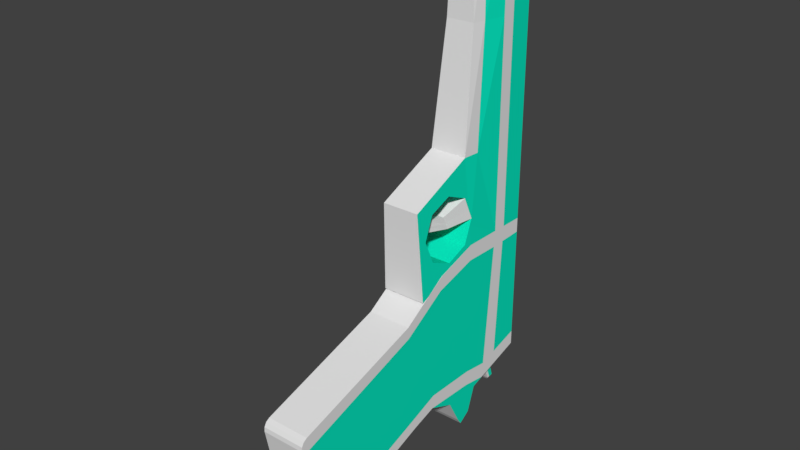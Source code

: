 # Source: Pistol.blend  (saved by Blender 2.79.0; exported with 4.5.12 LTS)
import bpy
from mathutils import Matrix  # noqa: F401  (used for matrix-valued properties, if any)

bpy.ops.wm.read_factory_settings(use_empty=True)
scene = bpy.context.scene
scene.name = 'Scene'

# ---- collections
col_collection_1 = bpy.data.collections.new('Collection 1'); scene.collection.children.link(col_collection_1)

# ---- materials (node trees are filled in below, after node groups)
mat_material_001 = bpy.data.materials.new('Material.001')
mat_material_001.alpha_threshold = 0.0
mat_material_001.use_transparent_shadow = False
mat_material_001.diffuse_color = (0.002637, 0.8, 0.5311, 1.0)
mat_material_001.roughness = 0.5
mat_material_002 = bpy.data.materials.new('Material.002')
mat_material_002.alpha_threshold = 0.0
mat_material_002.use_transparent_shadow = False
mat_material_002.roughness = 0.5

# ---- material node trees

# ---- world
world_world = bpy.data.worlds.new('World'); scene.world = world_world
world_world.color = (0.05088, 0.05088, 0.05088)
world_world.use_sun_shadow = False
world_world.sun_shadow_jitter_overblur = 0.0
world_world.cycles.sampling_method = 'MANUAL'

# ---- meshes
me_cube_001 = bpy.data.meshes.new('Cube.001')
me_cube_001.from_pydata([(-0.03461, 0.0789, 0.05802), (-0.02208, 0.07875, 0.05802), (-0.04436, -0.02538, 0.06561), (-0.01477, -0.02572, 0.06561), (-0.04316, 0.07751, -0.02139), (-0.04315, 0.07838, 0.01465), (-0.0346, 0.08017, 0.04049), (-0.02207, 0.08002, 0.04049), (-0.01356, 0.07804, 0.01465), (-0.01357, 0.07716, -0.02139), (-0.01477, -0.02572, 0.04059), (-0.01477, -0.02572, 0.01465), (-0.01465, -0.0156, -0.01472), (-0.04436, -0.02538, 0.04059), (-0.04436, -0.02538, 0.01465), (-0.04424, -0.01526, -0.01472), (-0.0135, 0.08293, -0.03875), (-0.0144, 0.005841, -0.04647), (-0.04399, 0.006186, -0.04647), (-0.04309, 0.08327, -0.03875), (-0.04273, 0.114, -0.1187), (-0.04277, 0.1105, -0.1251), (-0.04273, 0.1143, -0.1215), (-0.04274, 0.113, -0.1239), (-0.01319, 0.1102, -0.1251), (-0.01315, 0.1137, -0.1187), (-0.01316, 0.1127, -0.1239), (-0.01314, 0.114, -0.1215), (-0.04356, 0.0434, -0.1386), (-0.04364, 0.03606, -0.1344), (-0.04359, 0.0404, -0.1384), (-0.04362, 0.03771, -0.1369), (-0.01405, 0.03572, -0.1344), (-0.01397, 0.04306, -0.1386), (-0.01404, 0.03737, -0.1369), (-0.014, 0.04005, -0.1384), (-0.04307, 0.08491, -0.002959), (-0.04307, 0.08482, 0.01411), (-0.04308, 0.08385, 0.02321), (-0.0135, 0.08351, 0.02321), (-0.01349, 0.08447, 0.01411), (-0.01348, 0.08456, -0.002959), (-0.04287, 0.1019, 0.006363), (-0.04282, 0.1062, 0.00951), (-0.04289, 0.1008, 0.01732), (-0.0133, 0.1005, 0.01732), (-0.01324, 0.1059, 0.00951), (-0.01329, 0.1015, 0.006363), (-0.04312, 0.08088, 0.03198), (-0.04324, 0.07007, 0.06561), (-0.01366, 0.06972, 0.06561), (-0.01353, 0.08054, 0.03198), (-0.0319, 0.08647, 0.05027), (-0.0319, 0.08573, 0.05671), (-0.02463, 0.08565, 0.05671), (-0.02462, 0.08638, 0.05027), (-0.03176, 0.0983, 0.05556), (-0.03177, 0.09757, 0.06028), (-0.02449, 0.09748, 0.06028), (-0.02448, 0.09822, 0.05556), (-0.02957, 0.1008, 0.05738), (-0.02958, 0.1005, 0.0593), (-0.02661, 0.1004, 0.0593), (-0.02661, 0.1007, 0.05738), (-0.01706, -0.222, 0.06561), (-0.04665, -0.2216, 0.06561), (-0.01706, -0.222, 0.04059), (-0.02431, -0.2219, 0.01833), (-0.04665, -0.2216, 0.04059), (-0.0394, -0.2217, 0.01833), (-0.04598, -0.1647, 0.06561), (-0.0164, -0.1651, 0.06561), (-0.04598, -0.1647, 0.04059), (-0.0164, -0.1651, 0.04059), (-0.02154, -0.165, 0.01726), (-0.04084, -0.1648, 0.01726), (-0.01547, -0.08538, 0.06561), (-0.01767, -0.08536, 0.008637), (-0.04285, -0.08506, 0.008637), (-0.04505, -0.08504, 0.06561), (-0.04505, -0.08504, 0.04059), (-0.01547, -0.08538, 0.04059), (-0.01453, -0.004794, -0.0326), (-0.04411, -0.004449, -0.0326), (-0.01743, -0.06443, -0.03615), (-0.04261, -0.06414, -0.03615), (-0.04371, -0.0278, -0.02263), (-0.01548, -0.02813, -0.02263), (-0.04411, -0.02133, -0.007025), (-0.01492, -0.02167, -0.007025), (-0.04421, -0.0278, 0.008581), (-0.01498, -0.02814, 0.008581), (-0.01544, -0.03944, 0.01327), (-0.0439, -0.04341, 0.01504), (-0.01549, -0.04374, 0.01504), (-0.04372, -0.05047, 0.01212), (-0.01645, -0.05933, 0.008581), (-0.01599, -0.05079, 0.01212), (-0.04347, -0.05902, 0.008581), (-0.04401, -0.03911, 0.01327), (-0.04323, -0.04342, -0.02909), (-0.01633, -0.04373, -0.02909), (-0.01696, -0.05933, -0.02263), (-0.04296, -0.05903, -0.02263), (-0.01701, -0.06579, -0.007025), (-0.04306, -0.06549, -0.007025), (-0.03785, -0.04049, -0.001253), (-0.03775, -0.04455, -0.002934), (-0.02207, -0.04965, -0.00497), (-0.0218, -0.04473, -0.002934), (-0.0376, -0.04947, -0.00497), (-0.02152, -0.04068, -0.001253), (-0.03577, -0.04422, -0.02056), (-0.0357, -0.04728, -0.01949), (-0.02411, -0.05113, -0.0182), (-0.02391, -0.04742, -0.01949), (-0.03559, -0.051, -0.0182), (-0.0237, -0.04436, -0.02056), (-0.04317, 0.07686, 0.04448), (-0.01358, 0.07652, 0.04448), (-0.01477, -0.02572, 0.04989), (-0.04436, -0.02538, 0.04989), (-0.0346, 0.0797, 0.047), (-0.02207, 0.07955, 0.047), (-0.0319, 0.0862, 0.05266), (-0.02463, 0.08611, 0.05266), (-0.03176, 0.09803, 0.05731), (-0.02449, 0.09794, 0.05731), (-0.02957, 0.1006, 0.05809), (-0.02661, 0.1006, 0.05809), (-0.01706, -0.222, 0.04989), (-0.04665, -0.2216, 0.04989), (-0.0164, -0.1651, 0.04989), (-0.04598, -0.1647, 0.04989), (-0.04505, -0.08504, 0.04989), (-0.01547, -0.08538, 0.04989), (-0.01466, -0.01582, 0.06561), (-0.04424, -0.01547, 0.06561), (-0.04413, -0.00563, -0.01541), (-0.04423, -0.01461, 0.01465), (-0.04423, -0.01435, 0.0397), (-0.01454, -0.005975, -0.01541), (-0.01465, -0.01495, 0.01465), (-0.01464, -0.01469, 0.0397), (-0.01431, 0.01384, -0.04567), (-0.0439, 0.01419, -0.04567), (-0.04423, -0.01477, 0.04932), (-0.01465, -0.01511, 0.04932), (-0.04336, 0.06056, 0.06561), (-0.04327, 0.06827, -0.02073), (-0.04327, 0.06805, 0.01465), (-0.04324, 0.0703, 0.03284), (-0.04318, 0.0756, -0.03952), (-0.04328, 0.06668, 0.04502), (-0.01377, 0.06022, 0.06561), (-0.01368, 0.06792, -0.02073), (-0.01368, 0.0677, 0.01465), (-0.01366, 0.06996, 0.03284), (-0.01359, 0.07525, -0.03952), (-0.0137, 0.06634, 0.04502), (-0.02167, -0.2219, 0.02641), (-0.04203, -0.2217, 0.02641), (-0.0427, -0.1648, 0.02573), (-0.01967, -0.165, 0.02573), (-0.01687, -0.08537, 0.02023), (-0.04365, -0.08505, 0.02023), (-0.01393, 0.04664, -0.1379), (-0.01322, 0.1075, -0.1257), (-0.04352, 0.0463, -0.138), (-0.04279, 0.1091, -0.1241)], [], [(7, 6, 52, 55), (147, 136, 3, 120), (133, 72, 68, 131), (153, 148, 49, 118), (28, 30, 31, 29, 18, 145, 168), (154, 50, 49, 148), (152, 149, 4, 19), (149, 150, 5, 4), (150, 151, 48, 5), (17, 12, 15, 18), (12, 11, 14, 15), (71, 70, 65, 64), (144, 141, 12, 17), (141, 142, 11, 12), (142, 143, 10, 11), (19, 4, 9, 16), (48, 51, 39, 38), (8, 9, 41, 40), (24, 167, 166, 33, 28, 168, 21), (32, 17, 18, 29), (24, 26, 27, 25, 16, 158, 167), (24, 21, 23, 26), (26, 23, 22, 27), (27, 22, 20, 25), (28, 33, 35, 30), (30, 35, 34, 31), (31, 34, 32, 29), (20, 19, 16, 25), (37, 38, 44, 43), (40, 41, 47, 46), (4, 5, 37, 36), (9, 4, 36, 41), (51, 8, 40, 39), (5, 48, 38, 37), (42, 43, 46, 47), (43, 44, 45, 46), (38, 39, 45, 44), (41, 36, 42, 47), (39, 40, 46, 45), (36, 37, 43, 42), (122, 6, 48, 118), (1, 0, 49, 50), (123, 1, 50, 119), (6, 7, 51, 48), (125, 55, 59, 127), (0, 1, 54, 53), (123, 7, 55, 125), (122, 0, 53, 124), (126, 57, 61, 128), (124, 53, 57, 126), (55, 52, 56, 59), (53, 54, 58, 57), (128, 61, 62, 129), (59, 56, 60, 63), (57, 58, 62, 61), (127, 59, 63, 129), (130, 64, 65, 131), (160, 66, 68, 161), (163, 73, 66, 160), (75, 74, 67, 69), (162, 75, 69, 161), (132, 71, 64, 130), (135, 76, 71, 132), (165, 78, 75, 162), (78, 77, 74, 75), (164, 81, 73, 163), (76, 79, 70, 71), (134, 80, 72, 133), (121, 13, 80, 134), (3, 2, 79, 76), (11, 10, 81, 164, 77, 97, 94, 92), (14, 11, 82, 83), (13, 14, 99, 93, 95, 78, 165, 80), (120, 3, 76, 135), (83, 82, 84, 85), (78, 95, 98, 105, 103, 100, 86, 88, 90, 99, 14, 83, 85), (77, 78, 85, 84), (11, 92, 91, 89, 87, 101, 102, 104, 96, 97, 77, 84, 82), (91, 90, 88, 89), (104, 105, 98, 96), (102, 103, 105, 104), (89, 88, 86, 87), (101, 100, 103, 102), (94, 93, 99, 90, 91, 92), (95, 93, 106, 107), (87, 86, 100, 101), (109, 108, 114, 115), (96, 98, 110, 108), (94, 97, 109, 111), (97, 96, 108, 109), (93, 94, 111, 106), (98, 95, 107, 110), (114, 116, 113, 112, 117, 115), (106, 111, 117, 112), (110, 107, 113, 116), (107, 106, 112, 113), (108, 110, 116, 114), (111, 109, 115, 117), (10, 120, 135, 81), (2, 121, 134, 79), (79, 134, 133, 70), (81, 135, 132, 73), (73, 132, 130, 66), (66, 130, 131, 68), (58, 127, 129, 62), (60, 128, 129, 63), (52, 124, 126, 56), (56, 126, 128, 60), (6, 122, 124, 52), (1, 123, 125, 54), (54, 125, 127, 58), (7, 123, 119, 51), (0, 122, 118, 49), (151, 153, 118, 48), (70, 133, 131, 65), (143, 147, 120, 10), (157, 159, 147, 143), (13, 121, 146, 140), (156, 157, 143, 142), (155, 156, 142, 141), (158, 155, 141, 144), (14, 13, 140, 139), (15, 14, 139, 138), (18, 15, 138, 145), (3, 136, 137, 2), (121, 2, 137, 146), (159, 154, 136, 147), (119, 50, 154, 159), (16, 9, 155, 158), (9, 8, 156, 155), (8, 51, 157, 156), (51, 119, 159, 157), (140, 146, 153, 151), (139, 140, 151, 150), (138, 139, 150, 149), (145, 138, 149, 152), (136, 154, 148, 137), (146, 137, 148, 153), (77, 164, 163, 74), (80, 165, 162, 72), (72, 162, 161, 68), (74, 163, 160, 67), (67, 160, 161, 69), (166, 144, 17, 32, 34, 35, 33), (167, 158, 144, 166), (168, 145, 152, 169, 21), (21, 169, 152, 19, 20, 22, 23)])
me_cube_001.polygons.foreach_set('material_index', [1, 1, 1, 1, 1, 1, 1, 1, 1, 1, 1, 1, 1, 1, 1, 1, 1, 0, 1, 1, 1, 1, 1, 1, 1, 1, 1, 1, 0, 0, 0, 1, 0, 0, 1, 1, 1, 1, 0, 0, 1, 1, 0, 1, 1, 1, 1, 0, 0, 0, 1, 1, 1, 1, 1, 1, 1, 1, 0, 1, 1, 0, 0, 1, 1, 0, 1, 1, 1, 1, 0, 1, 0, 0, 1, 0, 1, 0, 0, 0, 0, 0, 0, 0, 1, 0, 1, 1, 1, 1, 1, 1, 1, 1, 1, 1, 1, 1, 1, 0, 0, 1, 1, 1, 0, 1, 1, 1, 1, 0, 0, 1, 0, 1, 0, 1, 1, 1, 0, 0, 0, 1, 1, 1, 1, 1, 0, 1, 1, 1, 1, 1, 1, 0, 0, 0, 1, 0, 1, 0, 0, 1, 1, 1, 0, 0, 1])
_uv = me_cube_001.uv_layers.new(name='UVMap')
_uv.uv.foreach_set('vector', [0.04554, 0.7882, 0.01844, 0.7882, 0.02413, 0.7688, 0.03986, 0.7688, 0.4091, 0.194, 0.4408, 0.1999, 0.4408, 0.3038, 0.4138, 0.3038, 0.8546, 0.1239, 0.8276, 0.1239, 0.8276, 0.0, 0.8546, 3.012e-05, 0.8476, 0.5921, 0.8816, 0.5833, 0.8816, 0.6353, 0.8453, 0.647, 0.4408, 0.5767, 0.4411, 0.5702, 0.4445, 0.5643, 0.4499, 0.5607, 0.6396, 0.4959, 0.648, 0.5798, 0.442, 0.583, 0.9455, 0.5819, 0.9455, 0.6337, 0.8816, 0.6337, 0.8816, 0.5819, 0.6521, 0.6218, 0.6974, 0.6008, 0.6938, 0.6513, 0.6563, 0.6638, 0.6974, 0.6008, 0.7716, 0.5968, 0.7716, 0.6532, 0.6938, 0.6513, 0.7716, 0.5968, 0.8136, 0.6009, 0.809, 0.6587, 0.7716, 0.6532, 0.8816, 0.7817, 0.8816, 0.7014, 0.9455, 0.7014, 0.9455, 0.7817, 0.8816, 0.7014, 0.8816, 0.6337, 0.9455, 0.6337, 0.9455, 0.7014, 0.9455, 0.1236, 0.8816, 0.1236, 0.8816, 1.298e-07, 0.9455, 0.0, 0.2072, 0.1514, 0.2602, 0.1809, 0.2674, 0.2819, 0.1989, 0.2353, 0.2602, 0.1809, 0.3308, 0.1909, 0.3308, 0.3039, 0.2674, 0.2819, 0.3308, 0.1909, 0.3775, 0.1882, 0.3868, 0.3039, 0.3308, 0.3039, 0.5048, 0.9231, 0.5048, 0.9621, 0.4408, 0.9621, 0.4408, 0.9231, 1.41e-08, 0.8068, 0.06399, 0.8068, 0.06399, 0.8265, 1.813e-08, 0.8265, 0.3308, 0.07795, 0.253, 0.07993, 0.2928, 0.06377, 0.3296, 0.06393, 0.5688, 0.7371, 0.5688, 0.743, 0.5688, 0.8782, 0.5688, 0.8862, 0.5048, 0.8862, 0.5048, 0.8797, 0.5048, 0.7371, 0.8816, 0.9839, 0.8816, 0.7817, 0.9455, 0.7817, 0.9455, 0.9839, 0.0291, 0.008226, 0.03181, 0.002797, 0.03685, 0.0, 0.04284, 0.0005848, 0.2155, 0.06741, 0.2114, 0.1094, 0.02793, 0.01407, 0.5688, 0.7371, 0.5048, 0.7371, 0.5048, 0.7312, 0.5688, 0.7312, 0.4408, 0.7312, 0.5048, 0.7312, 0.5048, 0.7359, 0.4408, 0.7359, 0.4408, 0.7359, 0.5048, 0.7359, 0.5048, 0.7419, 0.4408, 0.7419, 0.5048, 0.8862, 0.5688, 0.8862, 0.5688, 0.8925, 0.5048, 0.8925, 0.9455, 0.9952, 0.8816, 0.9952, 0.8816, 0.9902, 0.9455, 0.9902, 0.9455, 0.9902, 0.8816, 0.9902, 0.8816, 0.9839, 0.9455, 0.9839, 0.5048, 0.7419, 0.5048, 0.9231, 0.4408, 0.9231, 0.4408, 0.7419, 0.7704, 0.6673, 0.79, 0.6652, 0.7773, 0.7021, 0.7605, 0.7139, 0.3296, 0.06393, 0.2928, 0.06377, 0.3129, 0.02682, 0.3197, 0.01729, 0.6938, 0.6513, 0.7716, 0.6532, 0.7704, 0.6673, 0.7336, 0.6674, 0.4408, 0.9621, 0.5048, 0.9621, 0.5048, 1.0, 0.4408, 1.0, 0.3682, 0.07246, 0.3308, 0.07795, 0.3296, 0.06393, 0.3493, 0.06601, 0.7716, 0.6532, 0.809, 0.6587, 0.79, 0.6652, 0.7704, 0.6673, 0.4301, 0.7312, 0.4408, 0.7312, 0.4408, 0.7957, 0.4301, 0.7957, 0.8334, 0.8593, 0.8152, 0.8593, 0.8152, 0.7948, 0.8334, 0.7948, 0.3438, 0.7921, 0.3438, 0.8566, 0.3081, 0.8566, 0.3081, 0.7921, 0.3899, 0.7957, 0.3899, 0.7312, 0.4301, 0.7312, 0.4301, 0.7957, 0.3493, 0.06601, 0.3296, 0.06393, 0.3197, 0.01729, 0.3365, 0.0291, 0.7336, 0.6674, 0.7704, 0.6673, 0.7605, 0.7139, 0.7537, 0.7044, 0.01844, 0.7691, 0.01844, 0.7882, 1.41e-08, 0.8068, 7.049e-09, 0.769, 0.04554, 0.75, 0.01844, 0.75, 0.0, 0.7312, 0.06399, 0.7312, 0.04554, 0.7691, 0.04554, 0.75, 0.06399, 0.7312, 0.06399, 0.769, 0.01844, 0.7882, 0.04554, 0.7882, 0.06399, 0.8068, 1.41e-08, 0.8068, 0.416, 0.8284, 0.409, 0.8284, 0.4175, 0.8015, 0.4227, 0.8017, 0.2497, 0.8429, 0.2226, 0.8429, 0.2283, 0.8282, 0.244, 0.8282, 0.4089, 0.8438, 0.3899, 0.8445, 0.409, 0.8284, 0.416, 0.8284, 0.3628, 0.7929, 0.3817, 0.7937, 0.3769, 0.8083, 0.3699, 0.8083, 0.3766, 0.835, 0.3817, 0.8347, 0.3786, 0.8409, 0.3765, 0.841, 0.3699, 0.8083, 0.3769, 0.8083, 0.3817, 0.8347, 0.3766, 0.835, 0.3742, 0.7312, 0.3899, 0.7312, 0.3899, 0.7589, 0.3742, 0.7589, 0.244, 0.8282, 0.2283, 0.8282, 0.2283, 0.802, 0.244, 0.802, 0.3721, 0.7377, 0.37, 0.7377, 0.37, 0.7312, 0.3721, 0.7312, 0.3742, 0.7589, 0.3899, 0.7589, 0.3852, 0.765, 0.3788, 0.765, 0.244, 0.802, 0.2283, 0.802, 0.2329, 0.7958, 0.2393, 0.7958, 0.4227, 0.8017, 0.4175, 0.8015, 0.4205, 0.7957, 0.4226, 0.7958, 0.7607, 0.8031, 0.7607, 0.829, 0.6967, 0.829, 0.6967, 0.8031, 0.7529, 0.7542, 0.7607, 0.7772, 0.6967, 0.7772, 0.7046, 0.7542, 0.3613, 0.6073, 0.3868, 0.6073, 0.3868, 0.7312, 0.3623, 0.7311, 0.9519, 0.1654, 0.9936, 0.1654, 0.9891, 0.2859, 0.9564, 0.2859, 0.802, 0.124, 0.7765, 0.124, 0.7786, 0.0002339, 0.8031, 0.000117, 0.4138, 0.6073, 0.4408, 0.6073, 0.4408, 0.7312, 0.4138, 0.7312, 0.4138, 0.4338, 0.4408, 0.4337, 0.4408, 0.6073, 0.4138, 0.6073, 0.7929, 0.2974, 0.7583, 0.2974, 0.7765, 0.124, 0.802, 0.124, 0.9455, 0.0, 1.0, 1.298e-07, 0.9936, 0.1654, 0.9519, 0.1654, 0.3521, 0.4338, 0.3868, 0.4338, 0.3868, 0.6073, 0.3613, 0.6073, 0.9455, 0.2967, 0.8816, 0.2967, 0.8816, 0.1236, 0.9455, 0.1236, 0.8546, 0.2975, 0.8276, 0.2974, 0.8276, 0.1239, 0.8546, 0.1239, 0.8546, 0.4274, 0.8276, 0.4274, 0.8276, 0.2974, 0.8546, 0.2975, 0.9455, 0.4264, 0.8816, 0.4264, 0.8816, 0.2967, 0.9455, 0.2967, 0.3308, 0.3039, 0.3868, 0.3039, 0.3868, 0.4338, 0.3521, 0.4338, 0.3175, 0.4338, 0.3252, 0.3585, 0.3316, 0.3431, 0.3277, 0.3338, 0.6327, 0.7312, 0.6967, 0.7312, 0.6967, 0.8389, 0.6327, 0.8389, 0.8276, 0.4274, 0.7716, 0.4273, 0.7685, 0.3974, 0.7723, 0.3881, 0.766, 0.3727, 0.7583, 0.2974, 0.7929, 0.2974, 0.8276, 0.2974, 0.4138, 0.3038, 0.4408, 0.3038, 0.4408, 0.4337, 0.4138, 0.4338, 0.5688, 0.7312, 0.6327, 0.7312, 0.628, 0.8597, 0.5735, 0.8597, 0.7583, 0.2974, 0.766, 0.3727, 0.7583, 0.3541, 0.7245, 0.34, 0.6909, 0.354, 0.677, 0.388, 0.691, 0.422, 0.7248, 0.4361, 0.7584, 0.422, 0.7685, 0.3974, 0.7716, 0.4273, 0.6696, 0.4728, 0.6616, 0.3429, 0.8152, 0.8381, 0.7607, 0.8381, 0.7607, 0.7312, 0.8152, 0.7312, 0.3308, 0.3039, 0.3277, 0.3338, 0.3177, 0.3092, 0.284, 0.2951, 0.2502, 0.3092, 0.2362, 0.3432, 0.2501, 0.3772, 0.2838, 0.3912, 0.3175, 0.3771, 0.3252, 0.3585, 0.3175, 0.4338, 0.2209, 0.3883, 0.2288, 0.2584, 0.2497, 0.7958, 0.1865, 0.7958, 0.1865, 0.7591, 0.2496, 0.7591, 0.2507, 0.7667, 0.3071, 0.7667, 0.3081, 0.7987, 0.2497, 0.7987, 0.2508, 0.7312, 0.307, 0.7312, 0.3071, 0.7667, 0.2507, 0.7667, 0.2496, 0.7591, 0.1865, 0.7591, 0.1875, 0.7312, 0.2486, 0.7312, 0.185, 0.7641, 0.1269, 0.7641, 0.1278, 0.7312, 0.1841, 0.7312, 0.8451, 0.7319, 0.8451, 0.7938, 0.8368, 0.7941, 0.8152, 0.7948, 0.8152, 0.7312, 0.8368, 0.7319, 0.766, 0.3727, 0.7723, 0.3881, 0.7364, 0.3948, 0.7327, 0.3859, 0.1865, 0.799, 0.1254, 0.799, 0.1269, 0.7641, 0.185, 0.7641, 0.2919, 0.3453, 0.2875, 0.356, 0.2587, 0.3592, 0.2559, 0.3512, 0.3665, 0.7921, 0.3081, 0.7921, 0.3205, 0.7576, 0.3541, 0.7576, 0.3316, 0.3431, 0.3252, 0.3585, 0.2919, 0.3453, 0.2956, 0.3365, 0.3252, 0.3585, 0.3175, 0.3771, 0.2875, 0.356, 0.2919, 0.3453, 0.1254, 0.808, 0.06399, 0.808, 0.07709, 0.772, 0.1124, 0.772, 0.7583, 0.3541, 0.766, 0.3727, 0.7327, 0.3859, 0.7283, 0.3752, 0.3899, 0.7657, 0.3899, 0.7907, 0.3827, 0.7911, 0.3767, 0.7913, 0.3767, 0.765, 0.3827, 0.7654, 0.1124, 0.772, 0.07709, 0.772, 0.08171, 0.7312, 0.1078, 0.7312, 0.7283, 0.3752, 0.7327, 0.3859, 0.6967, 0.3801, 0.6995, 0.372, 0.7327, 0.3859, 0.7364, 0.3948, 0.6944, 0.3867, 0.6967, 0.3801, 0.3541, 0.7576, 0.3205, 0.7576, 0.3249, 0.7312, 0.3498, 0.7312, 0.2956, 0.3365, 0.2919, 0.3453, 0.2559, 0.3512, 0.2536, 0.3445, 0.3868, 0.3039, 0.4138, 0.3038, 0.4138, 0.4338, 0.3868, 0.4338, 0.8816, 0.4274, 0.8546, 0.4274, 0.8546, 0.2975, 0.8816, 0.2975, 0.8816, 0.2975, 0.8546, 0.2975, 0.8546, 0.1239, 0.8816, 0.124, 0.3868, 0.4338, 0.4138, 0.4338, 0.4138, 0.6073, 0.3868, 0.6073, 0.3868, 0.6073, 0.4138, 0.6073, 0.4138, 0.7312, 0.3868, 0.7312, 0.7607, 0.7772, 0.7607, 0.8031, 0.6967, 0.8031, 0.6967, 0.7772, 0.4278, 0.802, 0.4227, 0.8017, 0.4226, 0.7958, 0.4247, 0.7958, 0.3742, 0.7377, 0.3721, 0.7377, 0.3721, 0.7312, 0.3742, 0.7312, 0.3629, 0.8083, 0.3699, 0.8083, 0.3766, 0.835, 0.3714, 0.8352, 0.3714, 0.8352, 0.3766, 0.835, 0.3765, 0.841, 0.3744, 0.841, 0.3438, 0.7921, 0.3628, 0.7929, 0.3699, 0.8083, 0.3629, 0.8083, 0.4278, 0.843, 0.4089, 0.8438, 0.416, 0.8284, 0.423, 0.8284, 0.423, 0.8284, 0.416, 0.8284, 0.4227, 0.8017, 0.4278, 0.802, 0.04554, 0.7882, 0.04554, 0.7691, 0.06399, 0.769, 0.06399, 0.8068, 0.01844, 0.75, 0.01844, 0.7691, 7.049e-09, 0.769, 0.0, 0.7312, 0.8136, 0.6009, 0.8476, 0.5921, 0.8453, 0.647, 0.809, 0.6587, 0.8816, 0.124, 0.8546, 0.1239, 0.8546, 3.012e-05, 0.8816, 6.023e-05, 0.3775, 0.1882, 0.4091, 0.194, 0.4138, 0.3038, 0.3868, 0.3039, 0.3728, 0.1303, 0.4068, 0.1391, 0.4091, 0.194, 0.3775, 0.1882, 0.8276, 0.4274, 0.8546, 0.4274, 0.8499, 0.5372, 0.8183, 0.543, 0.3308, 0.1344, 0.3728, 0.1303, 0.3775, 0.1882, 0.3308, 0.1909, 0.2566, 0.1304, 0.3308, 0.1344, 0.3308, 0.1909, 0.2602, 0.1809, 0.2114, 0.1094, 0.2566, 0.1304, 0.2602, 0.1809, 0.2072, 0.1514, 0.7716, 0.4273, 0.8276, 0.4274, 0.8183, 0.543, 0.7716, 0.5403, 0.7082, 0.4493, 0.7716, 0.4273, 0.7716, 0.5403, 0.701, 0.5503, 0.6396, 0.4959, 0.7082, 0.4493, 0.701, 0.5503, 0.648, 0.5798, 0.9455, 0.4264, 0.9455, 0.5301, 0.8816, 0.5301, 0.8816, 0.4264, 0.8546, 0.4274, 0.8816, 0.4274, 0.8816, 0.5313, 0.8499, 0.5372, 0.4068, 0.1391, 0.4408, 0.1479, 0.4408, 0.1999, 0.4091, 0.194, 0.4045, 0.0842, 0.4408, 0.09594, 0.4408, 0.1479, 0.4068, 0.1391, 0.2155, 0.06741, 0.253, 0.07993, 0.2566, 0.1304, 0.2114, 0.1094, 0.253, 0.07993, 0.3308, 0.07795, 0.3308, 0.1344, 0.2566, 0.1304, 0.3308, 0.07795, 0.3682, 0.07246, 0.3728, 0.1303, 0.3308, 0.1344, 0.3682, 0.07246, 0.4045, 0.0842, 0.4068, 0.1391, 0.3728, 0.1303, 0.8183, 0.543, 0.8499, 0.5372, 0.8476, 0.5921, 0.8136, 0.6009, 0.7716, 0.5403, 0.8183, 0.543, 0.8136, 0.6009, 0.7716, 0.5968, 0.701, 0.5503, 0.7716, 0.5403, 0.7716, 0.5968, 0.6974, 0.6008, 0.648, 0.5798, 0.701, 0.5503, 0.6974, 0.6008, 0.6521, 0.6218, 0.9455, 0.5301, 0.9455, 0.5819, 0.8816, 0.5819, 0.8816, 0.5301, 0.8499, 0.5372, 0.8816, 0.5313, 0.8816, 0.5833, 0.8476, 0.5921, 0.3175, 0.4338, 0.3521, 0.4338, 0.3613, 0.6073, 0.3358, 0.6072, 0.8276, 0.2974, 0.7929, 0.2974, 0.802, 0.124, 0.8276, 0.1239, 0.8276, 0.1239, 0.802, 0.124, 0.8031, 0.000117, 0.8276, 0.0, 0.3358, 0.6072, 0.3613, 0.6073, 0.3623, 0.7311, 0.3378, 0.731, 0.745, 0.7312, 0.7529, 0.7542, 0.7046, 0.7542, 0.7124, 0.7312, 0.001554, 0.1466, 0.2072, 0.1514, 0.1989, 0.2353, 0.009123, 0.1704, 0.003685, 0.1668, 0.0003458, 0.161, 0.0, 0.1545, 0.02793, 0.01407, 0.2114, 0.1094, 0.2072, 0.1514, 0.001554, 0.1466, 0.442, 0.583, 0.648, 0.5798, 0.6521, 0.6218, 0.472, 0.7199, 0.4699, 0.7229, 0.4699, 0.7229, 0.472, 0.7199, 0.6521, 0.6218, 0.6563, 0.6638, 0.4836, 0.7306, 0.4776, 0.7312, 0.4726, 0.7284])
me_cube_001.materials.append(mat_material_001)
me_cube_001.materials.append(mat_material_002)
me_cube_001.use_remesh_preserve_volume = False
me_cube_001.use_remesh_preserve_attributes = False
me_cube_001.use_mirror_vertex_groups = False
me_cube_001.update()

# ---- objects
ob_cube = bpy.data.objects.new('Cube', me_cube_001)

# ---- transforms, parenting, visibility, modifiers, constraints
ob_cube.location = (0.0, 0.0, 0.0)
ob_cube.rotation_euler = (-1.588, -0.0, 0.0)
ob_cube.lineart.crease_threshold = 0.0

# ---- collection membership
col_collection_1.objects.link(ob_cube)

# ---- scene / render settings (as saved in the file)
scene.frame_start = 1; scene.frame_end = 250; scene.frame_set(1)
scene.render.engine = 'BLENDER_EEVEE_NEXT'
scene.render.resolution_percentage = 50
scene.render.fps = 30
scene.render.dither_intensity = 0.0
scene.cycles.use_denoising = False
scene.cycles.samples = 128
scene.cycles.sampling_pattern = 'TABULATED_SOBOL'
scene.cycles.use_adaptive_sampling = False
scene.cycles.use_light_tree = False
scene.cycles.blur_glossy = 0.0
scene.cycles.sample_clamp_indirect = 0.0
scene.view_settings.view_transform = 'Standard'
bpy.context.view_layer.update()

# ---- added for rendering (the .blend has no active camera and no usable light): camera, sun
cam_auto = bpy.data.cameras.new('AutoCamera')
cam_auto.lens = 50.0
cam_auto.sensor_width = 36.0
cam_auto.clip_end = 1000.0
ob_auto_camera = bpy.data.objects.new('AutoCamera', cam_auto)
scene.collection.objects.link(ob_auto_camera)
ob_auto_camera.location = (0.340767, -0.48038, 0.350957)
ob_auto_camera.rotation_euler = (1.09748, -7.21219e-08, 0.694738)
scene.camera = ob_auto_camera
light_auto_sun = bpy.data.lights.new('AutoSun', 'SUN')
light_auto_sun.energy = 3.0
light_auto_sun.angle = 0.0523599
ob_auto_sun = bpy.data.objects.new('AutoSun', light_auto_sun)
scene.collection.objects.link(ob_auto_sun)
ob_auto_sun.rotation_euler = (0.872665, 0.174533, 0.523599)
bpy.context.view_layer.update()
